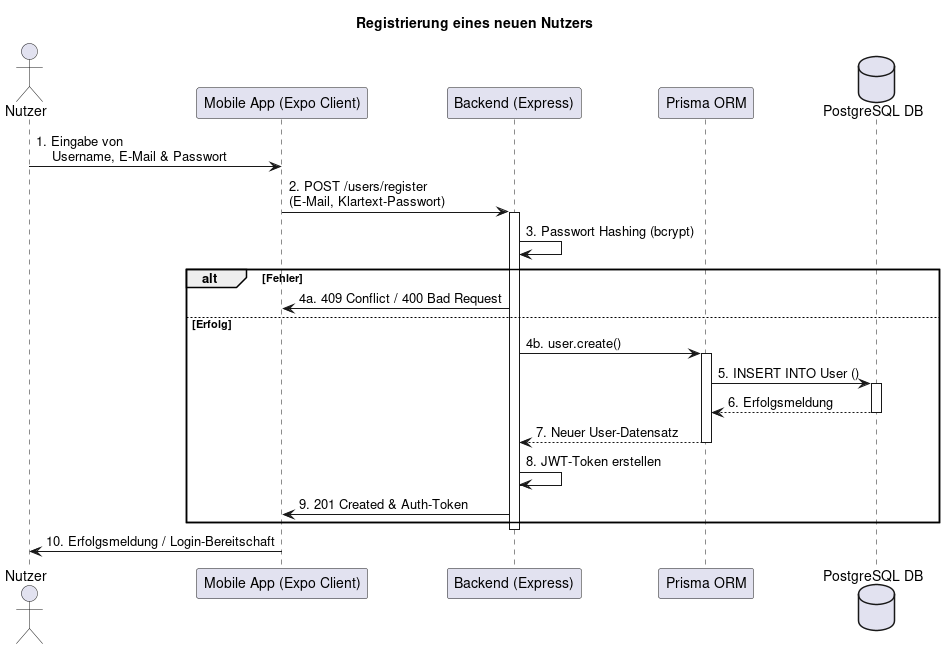

The diagram above was rendered by PlantUML. Its source (embedded in the PNG):
@startuml Sequenzdiagramm_Registrierung
title Registrierung eines neuen Nutzers

actor "Nutzer" as User
participant "Mobile App (Expo Client)" as App
participant "Backend (Express)" as Backend
participant "Prisma ORM" as Prisma
database "PostgreSQL DB" as DB

User -> App: 1. Eingabe von \n    Username, E-Mail & Passwort
App -> Backend: 2. POST /users/register \n(E-Mail, Klartext-Passwort)

activate Backend
Backend -> Backend: 3. Passwort Hashing (bcrypt)
alt Fehler 
    Backend -> App: 4a. 409 Conflict / 400 Bad Request
else Erfolg
    Backend -> Prisma: 4b. user.create()
    activate Prisma
    Prisma -> DB: 5. INSERT INTO User ()
    activate DB
    DB --> Prisma: 6. Erfolgsmeldung
    deactivate DB
    Prisma --> Backend: 7. Neuer User-Datensatz
    deactivate Prisma
    
    Backend -> Backend: 8. JWT-Token erstellen
    Backend -> App: 9. 201 Created & Auth-Token
end
deactivate Backend
App -> User: 10. Erfolgsmeldung / Login-Bereitschaft

@enduml